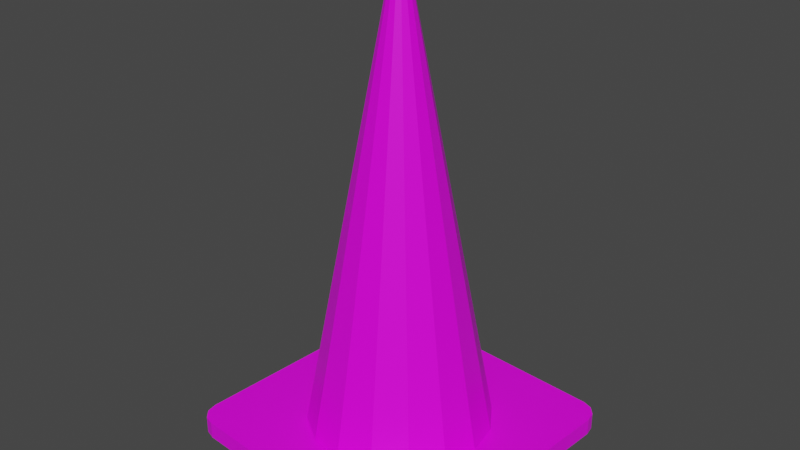 # Source: Traffic_cone.blend  (saved by Blender 2.81.16; exported with 4.5.12 LTS)
import bpy
from mathutils import Matrix  # noqa: F401  (used for matrix-valued properties, if any)

bpy.ops.wm.read_factory_settings(use_empty=True)
scene = bpy.context.scene
scene.name = 'Scene'

# ---- collections
col_collection = bpy.data.collections.new('Collection'); scene.collection.children.link(col_collection)

# ---- images (referenced by path relative to the original .blend; pixels are not part of the script)
import os
ASSET_DIR = os.environ.get("B2B_ASSET_DIR", "")  # directory of the original .blend (textures are referenced by path, not embedded)
HERE = os.path.dirname(os.path.abspath(__file__))  # packed textures are extracted next to this script under _unpacked/

def load_image(name, relpath, width, height, colorspace="sRGB"):
    """Load a texture the original file referenced (path relative to the .blend, or extracted next to this script)."""
    p = next((c for c in (os.path.join(HERE, relpath), os.path.join(ASSET_DIR, relpath)) if relpath and os.path.exists(c)), "")
    if p:
        img = bpy.data.images.load(p, check_existing=True)
        img.name = name
    else:  # same state as the original file: an image datablock whose file is absent (Cycles renders it pink)
        img = bpy.data.images.new(name, width, height)
        img.source = "FILE"
        img.filepath = "//" + (relpath or name)
    img.colorspace_settings.name = colorspace
    return img
img_base_color = load_image('Base Color', 'Traffic cone color.png', 1024, 1024, 'sRGB')

# ---- materials (node trees are filled in below, after node groups)
mat_material = bpy.data.materials.new('Material')
mat_material.alpha_threshold = 0.0
mat_material.use_transparent_shadow = False
mat_material.line_color = (0.0, 0.0, 0.0, 1.0)

# ---- material node trees
mat_material.use_nodes = True; mat_material.node_tree.nodes.clear()
_N = mat_material.node_tree.nodes; _L = mat_material.node_tree.links
n0 = _N.new('ShaderNodeOutputMaterial'); n0.name = 'Material Output'; n0.location = (300, 300)
n1 = _N.new('ShaderNodeBsdfPrincipled'); n1.name = 'Principled BSDF'; n1.location = (10, 300)
n1.distribution = 'GGX'
n1.subsurface_method = 'BURLEY'
n1.inputs[2].default_value = 0.4
n1.inputs[3].default_value = 1.45
n1.inputs[27].default_value = (0.0, 0.0, 0.0, 1.0)
n1.inputs[28].default_value = 1.0
n2 = _N.new('ShaderNodeTexImage'); n2.name = 'Image Texture'; n2.location = (-280, 275)
n2.image = img_base_color
_L.new(n1.outputs[0], n0.inputs[0])
_L.new(n2.outputs[0], n1.inputs[0])
n0.is_active_output = True

# ---- world
world_world = bpy.data.worlds.new('World'); scene.world = world_world
world_world.use_nodes = True; world_world.node_tree.nodes.clear()
_N = world_world.node_tree.nodes; _L = world_world.node_tree.links
n0 = _N.new('ShaderNodeOutputWorld'); n0.name = 'World Output'; n0.location = (300, 300)
n1 = _N.new('ShaderNodeBackground'); n1.name = 'Background'; n1.location = (10, 300)
n1.inputs[0].default_value = (0.05088, 0.05088, 0.05088, 1.0)
_L.new(n1.outputs[0], n0.inputs[0])
n0.is_active_output = True
world_world.color = (0.05088, 0.05088, 0.05088)
world_world.use_sun_shadow = False
world_world.sun_shadow_jitter_overblur = 0.0

# ---- meshes
me_cylinder = bpy.data.meshes.new('Cylinder')
me_cylinder.from_pydata([(7.093e-10, 0.496, -0.001952), (9.492e-09, 0.04109, 2.346), (0.1898, 0.4582, -0.001952), (0.01573, 0.03797, 2.346), (0.3507, 0.3507, -0.001952), (0.02906, 0.02906, 2.346), (0.4582, 0.1898, -0.001952), (0.03797, 0.01573, 2.346), (0.496, -1.884e-08, -0.001952), (0.04109, 2.395e-09, 2.346), (0.4582, -0.1898, -0.001952), (0.03797, -0.01573, 2.346), (0.3507, -0.3507, -0.001952), (0.02906, -0.02906, 2.346), (0.1898, -0.4582, -0.001952), (0.01573, -0.03797, 2.346), (7.56e-08, -0.496, -0.001952), (2.431e-08, -0.04109, 2.346), (-0.1898, -0.4582, -0.001952), (-0.01573, -0.03797, 2.346), (-0.3507, -0.3507, -0.001952), (-0.02906, -0.02906, 2.346), (-0.4582, -0.1898, -0.001952), (-0.03797, -0.01573, 2.346), (-0.496, 8.752e-09, -0.001952), (-0.04109, 5.811e-09, 2.346), (-0.4582, 0.1898, -0.001952), (-0.03797, 0.01573, 2.346), (-0.3507, 0.3507, -0.001952), (-0.02906, 0.02906, 2.346), (-0.1898, 0.4582, -0.001952), (-0.01573, 0.03797, 2.346), (0.02035, 0.04912, 2.346), (1.665e-08, 0.05317, 2.346), (0.03759, 0.03759, 2.346), (0.04912, 0.02035, 2.346), (0.05317, 2.67e-09, 2.346), (0.04912, -0.02035, 2.346), (0.03759, -0.03759, 2.346), (0.02035, -0.04912, 2.346), (2.467e-08, -0.05317, 2.346), (-0.02035, -0.04912, 2.346), (-0.03759, -0.03759, 2.346), (-0.04912, -0.02035, 2.346), (-0.05317, 5.628e-09, 2.346), (-0.04912, 0.02035, 2.346), (-0.03759, 0.03759, 2.346), (-0.02035, 0.04912, 2.346), (9.492e-09, 0.04109, 2.279), (0.01573, 0.03797, 2.279), (0.02906, 0.02906, 2.279), (0.03797, 0.01573, 2.279), (0.04109, 2.395e-09, 2.279), (0.03797, -0.01573, 2.279), (0.02906, -0.02906, 2.279), (0.01573, -0.03797, 2.279), (2.431e-08, -0.04109, 2.279), (-0.01573, -0.03797, 2.279), (-0.02906, -0.02906, 2.279), (-0.03797, -0.01573, 2.279), (-0.04109, 5.811e-09, 2.279), (-0.03797, 0.01573, 2.279), (-0.02906, 0.02906, 2.279), (-0.01573, 0.03797, 2.279), (0.8013, 0.5848, -0.0712), (0.7002, 0.7028, -0.0712), (0.7909, 0.6407, -0.0712), (0.7538, 0.6839, -0.0712), (0.7002, 0.7028, 0.02209), (0.8013, 0.5848, 0.02209), (0.7538, 0.6839, 0.02209), (0.7909, 0.6407, 0.02209), (0.5848, -0.8013, -0.0712), (0.7028, -0.7002, -0.0712), (0.6407, -0.7909, -0.0712), (0.6839, -0.7538, -0.0712), (0.7028, -0.7002, 0.02209), (0.5848, -0.8013, 0.02209), (0.6839, -0.7538, 0.02209), (0.6407, -0.7909, 0.02209), (-0.5848, 0.8013, -0.0712), (-0.7028, 0.7002, -0.0712), (-0.6407, 0.7909, -0.0712), (-0.6839, 0.7538, -0.0712), (-0.7028, 0.7002, 0.02209), (-0.5848, 0.8013, 0.02209), (-0.6839, 0.7538, 0.02209), (-0.6407, 0.7909, 0.02209), (-0.8013, -0.5848, -0.0712), (-0.7002, -0.7028, -0.0712), (-0.7909, -0.6407, -0.0712), (-0.7538, -0.6839, -0.0712), (-0.7002, -0.7028, 0.02209), (-0.8013, -0.5848, 0.02209), (-0.7538, -0.6839, 0.02209), (-0.7909, -0.6407, 0.02209), (6.824e-09, 0.326, 0.899), (1.214e-08, 0.1785, 1.682), (0.06829, 0.1649, 1.682), (0.1248, 0.3012, 0.899), (0.1262, 0.1262, 1.682), (0.2306, 0.2306, 0.899), (0.1649, 0.06829, 1.682), (0.3012, 0.1248, 0.899), (0.1785, -3.417e-09, 1.682), (0.326, -1.059e-08, 0.899), (0.1649, -0.06829, 1.682), (0.3012, -0.1248, 0.899), (0.1262, -0.1262, 1.682), (0.2306, -0.2306, 0.899), (0.06829, -0.1649, 1.682), (0.1248, -0.3012, 0.899), (3.908e-08, -0.1785, 1.682), (5.606e-08, -0.326, 0.899), (-0.06829, -0.1649, 1.682), (-0.1248, -0.3012, 0.899), (-0.1262, -0.1262, 1.682), (-0.2306, -0.2306, 0.899), (-0.1649, -0.06829, 1.682), (-0.3012, -0.1248, 0.899), (-0.1785, 6.512e-09, 1.682), (-0.326, 7.553e-09, 0.899), (-0.1649, 0.06829, 1.682), (-0.3012, 0.1248, 0.899), (-0.1262, 0.1262, 1.682), (-0.2306, 0.2306, 0.899), (-0.06829, 0.1649, 1.682), (-0.1248, 0.3012, 0.899)], [], [(97, 33, 32, 98), (98, 32, 34, 100), (100, 34, 35, 102), (102, 35, 36, 104), (104, 36, 37, 106), (106, 37, 38, 108), (108, 38, 39, 110), (110, 39, 40, 112), (112, 40, 41, 114), (114, 41, 42, 116), (116, 42, 43, 118), (118, 43, 44, 120), (120, 44, 45, 122), (122, 45, 46, 124), (13, 11, 53, 54), (124, 46, 47, 126), (126, 47, 33, 97), (0, 2, 4, 6, 8, 10, 12, 14, 16, 18, 20, 22, 24, 26, 28, 30), (1, 3, 32, 33), (3, 5, 34, 32), (5, 7, 35, 34), (7, 9, 36, 35), (9, 11, 37, 36), (11, 13, 38, 37), (13, 15, 39, 38), (15, 17, 40, 39), (17, 19, 41, 40), (19, 21, 42, 41), (21, 23, 43, 42), (23, 25, 44, 43), (25, 27, 45, 44), (27, 29, 46, 45), (29, 31, 47, 46), (31, 1, 33, 47), (49, 48, 63, 62, 61, 60, 59, 58, 57, 56, 55, 54, 53, 52, 51, 50), (29, 27, 61, 62), (15, 13, 54, 55), (31, 29, 62, 63), (17, 15, 55, 56), (3, 1, 48, 49), (1, 31, 63, 48), (19, 17, 56, 57), (5, 3, 49, 50), (21, 19, 57, 58), (7, 5, 50, 51), (23, 21, 58, 59), (9, 7, 51, 52), (25, 23, 59, 60), (11, 9, 52, 53), (27, 25, 60, 61), (77, 92, 89, 72), (76, 73, 64, 69), (84, 93, 95, 94, 92, 77, 79, 78, 76, 69, 71, 70, 68, 85, 87, 86), (84, 81, 88, 93), (64, 73, 75, 74, 72, 89, 91, 90, 88, 81, 83, 82, 80, 65, 67, 66), (68, 70, 67, 65), (70, 71, 66, 67), (71, 69, 64, 66), (88, 90, 95, 93), (90, 91, 94, 95), (91, 89, 92, 94), (76, 78, 75, 73), (78, 79, 74, 75), (79, 77, 72, 74), (84, 86, 83, 81), (86, 87, 82, 83), (87, 85, 80, 82), (80, 85, 68, 65), (30, 127, 96, 0), (127, 126, 97, 96), (28, 125, 127, 30), (125, 124, 126, 127), (26, 123, 125, 28), (123, 122, 124, 125), (24, 121, 123, 26), (121, 120, 122, 123), (22, 119, 121, 24), (119, 118, 120, 121), (20, 117, 119, 22), (117, 116, 118, 119), (18, 115, 117, 20), (115, 114, 116, 117), (16, 113, 115, 18), (113, 112, 114, 115), (14, 111, 113, 16), (111, 110, 112, 113), (12, 109, 111, 14), (109, 108, 110, 111), (10, 107, 109, 12), (107, 106, 108, 109), (8, 105, 107, 10), (105, 104, 106, 107), (6, 103, 105, 8), (103, 102, 104, 105), (4, 101, 103, 6), (101, 100, 102, 103), (2, 99, 101, 4), (99, 98, 100, 101), (0, 96, 99, 2), (96, 97, 98, 99)])
_uv = me_cylinder.uv_layers.new(name='UVMap')
_uv.uv.foreach_set('vector', [0.4209, 0.2964, 0.4209, 0.4106, 0.4174, 0.4107, 0.4092, 0.2968, 0.4092, 0.2968, 0.4174, 0.4107, 0.4139, 0.4111, 0.3975, 0.2981, 0.3975, 0.2981, 0.4139, 0.4111, 0.4105, 0.4117, 0.3859, 0.3002, 0.3859, 0.3002, 0.4105, 0.4117, 0.4071, 0.4126, 0.3745, 0.3032, 0.3745, 0.3032, 0.4071, 0.4126, 0.4038, 0.4137, 0.3634, 0.3069, 0.3634, 0.3069, 0.4038, 0.4137, 0.4006, 0.4151, 0.3526, 0.3115, 0.3526, 0.3115, 0.4006, 0.4151, 0.3974, 0.4167, 0.3421, 0.3168, 0.3421, 0.3168, 0.3974, 0.4167, 0.3944, 0.4185, 0.332, 0.3229, 0.332, 0.3229, 0.3944, 0.4185, 0.3916, 0.4205, 0.3224, 0.3297, 0.3224, 0.3297, 0.3916, 0.4205, 0.3889, 0.4227, 0.3133, 0.3371, 0.3133, 0.3371, 0.3889, 0.4227, 0.3863, 0.4251, 0.3048, 0.3452, 0.3048, 0.3452, 0.3863, 0.4251, 0.384, 0.4277, 0.2969, 0.3539, 0.2969, 0.3539, 0.384, 0.4277, 0.3818, 0.4305, 0.2896, 0.3632, 0.2896, 0.3632, 0.3818, 0.4305, 0.3798, 0.4334, 0.283, 0.3729, 0.2288, 0.4619, 0.2288, 0.4646, 0.2175, 0.4646, 0.2175, 0.4619, 0.283, 0.3729, 0.3798, 0.4334, 0.3781, 0.4364, 0.2771, 0.3831, 0.2771, 0.3831, 0.3781, 0.4364, 0.3766, 0.4396, 0.272, 0.3937, 0.1056, 0.4538, 0.1358, 0.4663, 0.1589, 0.4894, 0.1714, 0.5196, 0.1714, 0.5523, 0.1589, 0.5825, 0.1358, 0.6056, 0.1056, 0.6181, 0.07293, 0.6181, 0.04274, 0.6056, 0.01964, 0.5825, 0.007131, 0.5523, 0.007131, 0.5196, 0.01964, 0.4894, 0.04274, 0.4663, 0.07293, 0.4538, 0.1906, 0.4684, 0.1931, 0.4694, 0.1927, 0.4714, 0.1895, 0.4701, 0.1931, 0.4694, 0.1958, 0.4694, 0.1962, 0.4714, 0.1927, 0.4714, 0.1958, 0.4694, 0.1983, 0.4684, 0.1995, 0.4701, 0.1962, 0.4714, 0.1983, 0.4684, 0.2002, 0.4665, 0.2019, 0.4676, 0.1995, 0.4701, 0.2002, 0.4665, 0.2013, 0.464, 0.2033, 0.4644, 0.2019, 0.4676, 0.2013, 0.464, 0.2013, 0.4613, 0.2033, 0.4609, 0.2033, 0.4644, 0.2013, 0.4613, 0.2002, 0.4588, 0.2019, 0.4576, 0.2033, 0.4609, 0.2002, 0.4588, 0.1983, 0.4569, 0.1995, 0.4552, 0.2019, 0.4576, 0.1983, 0.4569, 0.1958, 0.4558, 0.1962, 0.4538, 0.1995, 0.4552, 0.1958, 0.4558, 0.1931, 0.4558, 0.1927, 0.4538, 0.1962, 0.4538, 0.1931, 0.4558, 0.1906, 0.4569, 0.1895, 0.4552, 0.1927, 0.4538, 0.1906, 0.4569, 0.1887, 0.4588, 0.187, 0.4576, 0.1895, 0.4552, 0.1887, 0.4588, 0.1877, 0.4613, 0.1857, 0.4609, 0.187, 0.4576, 0.1877, 0.4613, 0.1877, 0.464, 0.1857, 0.4644, 0.1857, 0.4609, 0.1877, 0.464, 0.1887, 0.4665, 0.187, 0.4676, 0.1857, 0.4644, 0.1887, 0.4665, 0.1906, 0.4684, 0.1895, 0.4701, 0.187, 0.4676, 0.2899, 0.462, 0.2889, 0.4645, 0.287, 0.4664, 0.2845, 0.4674, 0.2818, 0.4674, 0.2793, 0.4664, 0.2774, 0.4645, 0.2763, 0.462, 0.2763, 0.4593, 0.2774, 0.4568, 0.2793, 0.4549, 0.2818, 0.4538, 0.2845, 0.4538, 0.287, 0.4549, 0.2889, 0.4568, 0.2899, 0.4593, 0.2566, 0.4651, 0.2539, 0.4651, 0.2539, 0.4538, 0.2566, 0.4538, 0.2288, 0.4592, 0.2288, 0.4619, 0.2175, 0.4619, 0.2175, 0.4592, 0.2594, 0.4651, 0.2566, 0.4651, 0.2566, 0.4538, 0.2594, 0.4538, 0.2288, 0.4565, 0.2288, 0.4592, 0.2175, 0.4592, 0.2175, 0.4565, 0.2288, 0.4755, 0.2288, 0.4782, 0.2175, 0.4782, 0.2175, 0.4755, 0.2621, 0.4651, 0.2594, 0.4651, 0.2594, 0.4538, 0.2621, 0.4538, 0.2288, 0.4538, 0.2288, 0.4565, 0.2175, 0.4565, 0.2175, 0.4538, 0.2288, 0.4728, 0.2288, 0.4755, 0.2175, 0.4755, 0.2175, 0.4728, 0.2458, 0.4651, 0.2431, 0.4651, 0.2431, 0.4538, 0.2458, 0.4538, 0.2288, 0.4701, 0.2288, 0.4728, 0.2175, 0.4728, 0.2175, 0.4701, 0.2485, 0.4651, 0.2458, 0.4651, 0.2458, 0.4538, 0.2485, 0.4538, 0.2288, 0.4674, 0.2288, 0.4701, 0.2175, 0.4701, 0.2175, 0.4674, 0.2512, 0.4651, 0.2485, 0.4651, 0.2485, 0.4538, 0.2512, 0.4538, 0.2288, 0.4646, 0.2288, 0.4674, 0.2175, 0.4674, 0.2175, 0.4646, 0.2539, 0.4651, 0.2512, 0.4651, 0.2512, 0.4538, 0.2539, 0.4538, 0.7042, 0.2632, 0.7042, 0.4808, 0.7199, 0.4808, 0.7199, 0.2632, 0.7042, 0.2344, 0.7199, 0.2344, 0.7199, 0.01674, 0.7042, 0.01674, 0.6714, 0.007131, 0.4537, 0.007131, 0.4445, 0.009617, 0.4377, 0.01641, 0.4352, 0.02569, 0.4352, 0.2433, 0.4377, 0.2526, 0.4445, 0.2594, 0.4537, 0.2619, 0.6714, 0.2619, 0.6806, 0.2594, 0.6874, 0.2526, 0.6899, 0.2433, 0.6899, 0.02569, 0.6874, 0.01641, 0.6806, 0.009617, 0.7042, 0.7272, 0.7199, 0.7272, 0.7199, 0.5096, 0.7042, 0.5096, 0.6899, 0.5123, 0.6899, 0.2947, 0.6874, 0.2854, 0.6806, 0.2786, 0.6714, 0.2761, 0.4537, 0.2761, 0.4445, 0.2786, 0.4377, 0.2854, 0.4352, 0.2947, 0.4352, 0.5123, 0.4377, 0.5216, 0.4445, 0.5284, 0.4537, 0.5309, 0.6714, 0.5309, 0.6806, 0.5284, 0.6874, 0.5216, 0.7042, 0.9737, 0.7042, 0.9833, 0.7199, 0.9833, 0.7199, 0.9737, 0.7042, 0.9833, 0.7042, 0.9929, 0.7199, 0.9929, 0.7199, 0.9833, 0.7042, 0.007131, 0.7042, 0.01674, 0.7199, 0.01674, 0.7199, 0.007131, 0.7199, 0.5096, 0.7199, 0.5, 0.7042, 0.5, 0.7042, 0.5096, 0.7199, 0.5, 0.7199, 0.4904, 0.7042, 0.4904, 0.7042, 0.5, 0.7199, 0.4904, 0.7199, 0.4808, 0.7042, 0.4808, 0.7042, 0.4904, 0.7042, 0.2344, 0.7042, 0.244, 0.7199, 0.244, 0.7199, 0.2344, 0.7042, 0.244, 0.7042, 0.2536, 0.7199, 0.2536, 0.7199, 0.244, 0.7042, 0.2536, 0.7042, 0.2632, 0.7199, 0.2632, 0.7199, 0.2536, 0.7042, 0.7272, 0.7042, 0.7368, 0.7199, 0.7368, 0.7199, 0.7272, 0.7042, 0.7368, 0.7042, 0.7464, 0.7199, 0.7464, 0.7199, 0.7368, 0.7042, 0.7464, 0.7042, 0.756, 0.7199, 0.756, 0.7199, 0.7464, 0.7199, 0.756, 0.7042, 0.756, 0.7042, 0.9737, 0.7199, 0.9737, 0.02134, 0.248, 0.1582, 0.3203, 0.1489, 0.3396, 0.007131, 0.2774, 0.1582, 0.3203, 0.2771, 0.3831, 0.272, 0.3937, 0.1489, 0.3396, 0.03763, 0.2197, 0.1689, 0.3017, 0.1582, 0.3203, 0.02134, 0.248, 0.1689, 0.3017, 0.283, 0.3729, 0.2771, 0.3831, 0.1582, 0.3203, 0.05593, 0.1926, 0.181, 0.2839, 0.1689, 0.3017, 0.03763, 0.2197, 0.181, 0.2839, 0.2896, 0.3632, 0.283, 0.3729, 0.1689, 0.3017, 0.07614, 0.1669, 0.1943, 0.267, 0.181, 0.2839, 0.05593, 0.1926, 0.1943, 0.267, 0.2969, 0.3539, 0.2896, 0.3632, 0.181, 0.2839, 0.09815, 0.1428, 0.2087, 0.2511, 0.1943, 0.267, 0.07614, 0.1669, 0.2087, 0.2511, 0.3048, 0.3452, 0.2969, 0.3539, 0.1943, 0.267, 0.1218, 0.1203, 0.2243, 0.2363, 0.2087, 0.2511, 0.09815, 0.1428, 0.2243, 0.2363, 0.3133, 0.3371, 0.3048, 0.3452, 0.2087, 0.2511, 0.1471, 0.09954, 0.2409, 0.2227, 0.2243, 0.2363, 0.1218, 0.1203, 0.2409, 0.2227, 0.3224, 0.3297, 0.3133, 0.3371, 0.2243, 0.2363, 0.1738, 0.08069, 0.2585, 0.2103, 0.2409, 0.2227, 0.1471, 0.09954, 0.2585, 0.2103, 0.332, 0.3229, 0.3224, 0.3297, 0.2409, 0.2227, 0.2018, 0.06382, 0.2769, 0.1992, 0.2585, 0.2103, 0.1738, 0.08069, 0.2769, 0.1992, 0.3421, 0.3168, 0.332, 0.3229, 0.2585, 0.2103, 0.2309, 0.04902, 0.296, 0.1895, 0.2769, 0.1992, 0.2018, 0.06382, 0.296, 0.1895, 0.3526, 0.3115, 0.3421, 0.3168, 0.2769, 0.1992, 0.261, 0.03636, 0.3158, 0.1812, 0.296, 0.1895, 0.2309, 0.04902, 0.3158, 0.1812, 0.3634, 0.3069, 0.3526, 0.3115, 0.296, 0.1895, 0.292, 0.02591, 0.3362, 0.1743, 0.3158, 0.1812, 0.261, 0.03636, 0.3362, 0.1743, 0.3745, 0.3032, 0.3634, 0.3069, 0.3158, 0.1812, 0.3236, 0.01773, 0.357, 0.1689, 0.3362, 0.1743, 0.292, 0.02591, 0.357, 0.1689, 0.3859, 0.3002, 0.3745, 0.3032, 0.3362, 0.1743, 0.3558, 0.01185, 0.3781, 0.165, 0.357, 0.1689, 0.3236, 0.01773, 0.3781, 0.165, 0.3975, 0.2981, 0.3859, 0.3002, 0.357, 0.1689, 0.3883, 0.008312, 0.3995, 0.1627, 0.3781, 0.165, 0.3558, 0.01185, 0.3995, 0.1627, 0.4092, 0.2968, 0.3975, 0.2981, 0.3781, 0.165, 0.4209, 0.007131, 0.4209, 0.1619, 0.3995, 0.1627, 0.3883, 0.008312, 0.4209, 0.1619, 0.4209, 0.2964, 0.4092, 0.2968, 0.3995, 0.1627])
me_cylinder.materials.append(mat_material)
me_cylinder.use_remesh_fix_poles = True
me_cylinder.use_remesh_preserve_attributes = False
me_cylinder.use_mirror_vertex_groups = False
me_cylinder.use_paint_bone_selection = False
me_cylinder.use_paint_mask = True
me_cylinder.update()

# ---- objects
ob_cylinder = bpy.data.objects.new('Cylinder', me_cylinder)

# ---- transforms, parenting, visibility, modifiers, constraints
ob_cylinder.location = (0.0, 0.0, 0.0)
ob_cylinder.lineart.crease_threshold = 0.0

# ---- collection membership
col_collection.objects.link(ob_cylinder)

# ---- scene / render settings (as saved in the file)
scene.frame_start = 1; scene.frame_end = 250; scene.frame_set(1)
scene.render.engine = 'BLENDER_EEVEE_NEXT'
scene.cycles.use_denoising = False
scene.cycles.samples = 128
scene.cycles.sampling_pattern = 'TABULATED_SOBOL'
scene.cycles.use_adaptive_sampling = False
scene.cycles.use_light_tree = False
scene.view_settings.view_transform = 'Filmic'
bpy.context.view_layer.update()

# ---- added for rendering (the .blend has no active camera and no usable light): camera, sun
cam_auto = bpy.data.cameras.new('AutoCamera')
cam_auto.lens = 50.0
cam_auto.sensor_width = 36.0
cam_auto.clip_end = 1000.0
ob_auto_camera = bpy.data.objects.new('AutoCamera', cam_auto)
scene.collection.objects.link(ob_auto_camera)
ob_auto_camera.location = (3.06575, -3.6789, 3.58995)
ob_auto_camera.rotation_euler = (1.09748, -7.21219e-08, 0.694738)
scene.camera = ob_auto_camera
light_auto_sun = bpy.data.lights.new('AutoSun', 'SUN')
light_auto_sun.energy = 3.0
light_auto_sun.angle = 0.0523599
ob_auto_sun = bpy.data.objects.new('AutoSun', light_auto_sun)
scene.collection.objects.link(ob_auto_sun)
ob_auto_sun.rotation_euler = (0.872665, 0.174533, 0.523599)
bpy.context.view_layer.update()
